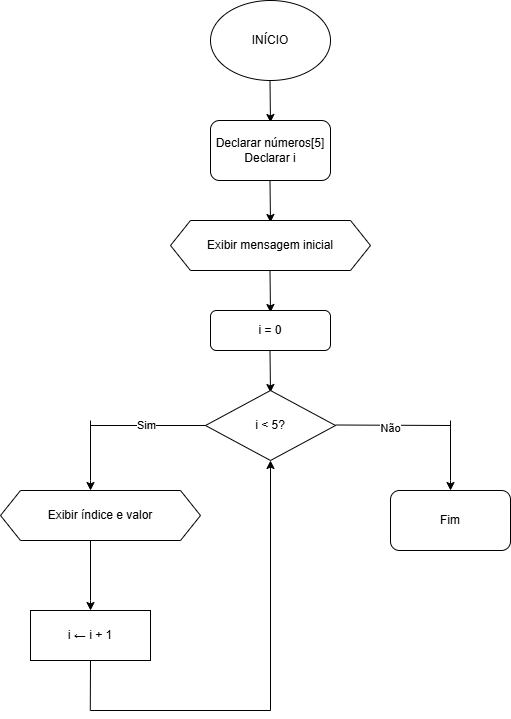

The diagram above was exported from draw.io. Its source (the exported page's mxGraphModel, read from the mxfile embedded in the PNG):
<mxGraphModel dx="1497" dy="722" grid="1" gridSize="10" guides="1" tooltips="1" connect="1" arrows="1" fold="1" page="1" pageScale="1" pageWidth="827" pageHeight="1169" math="0" shadow="0">
  <root>
    <mxCell id="0" />
    <mxCell id="1" parent="0" />
    <mxCell id="3E5xKHcSJYQ_EgPRUe_C-1" parent="1" style="ellipse;whiteSpace=wrap;html=1;labelBackgroundColor=none;" value="INÍCIO" vertex="1">
      <mxGeometry height="80" width="120" x="320" y="10" as="geometry" />
    </mxCell>
    <mxCell id="3E5xKHcSJYQ_EgPRUe_C-2" edge="1" parent="1" style="endArrow=classic;html=1;rounded=0;labelBackgroundColor=none;fontColor=default;" value="">
      <mxGeometry height="50" relative="1" width="50" as="geometry">
        <mxPoint x="379.5" y="90" as="sourcePoint" />
        <mxPoint x="379.98" y="132" as="targetPoint" />
      </mxGeometry>
    </mxCell>
    <mxCell id="3E5xKHcSJYQ_EgPRUe_C-4" parent="1" style="rounded=1;whiteSpace=wrap;html=1;labelBackgroundColor=none;" value="Declarar números[5]&lt;div&gt;Declarar i&lt;/div&gt;" vertex="1">
      <mxGeometry height="60" width="120" x="320" y="130" as="geometry" />
    </mxCell>
    <mxCell id="3E5xKHcSJYQ_EgPRUe_C-7" edge="1" parent="1" style="endArrow=classic;html=1;rounded=0;labelBackgroundColor=none;fontColor=default;" value="">
      <mxGeometry height="50" relative="1" width="50" as="geometry">
        <mxPoint x="379.5" y="190" as="sourcePoint" />
        <mxPoint x="379.98" y="232" as="targetPoint" />
      </mxGeometry>
    </mxCell>
    <mxCell id="3E5xKHcSJYQ_EgPRUe_C-10" edge="1" parent="1" style="endArrow=classic;html=1;rounded=0;labelBackgroundColor=none;fontColor=default;" value="">
      <mxGeometry height="50" relative="1" width="50" as="geometry">
        <mxPoint x="379.5" y="280" as="sourcePoint" />
        <mxPoint x="379.98" y="322" as="targetPoint" />
      </mxGeometry>
    </mxCell>
    <mxCell id="3E5xKHcSJYQ_EgPRUe_C-13" parent="1" style="shape=hexagon;perimeter=hexagonPerimeter2;whiteSpace=wrap;html=1;fixedSize=1;labelBackgroundColor=none;" value="Exibir mensagem inicial" vertex="1">
      <mxGeometry height="50" width="200" x="280" y="230" as="geometry" />
    </mxCell>
    <mxCell id="3E5xKHcSJYQ_EgPRUe_C-14" parent="1" style="rounded=1;whiteSpace=wrap;html=1;labelBackgroundColor=none;" value="i = 0" vertex="1">
      <mxGeometry height="40" width="120" x="320" y="320" as="geometry" />
    </mxCell>
    <mxCell id="3E5xKHcSJYQ_EgPRUe_C-17" edge="1" parent="1" style="endArrow=classic;html=1;rounded=0;labelBackgroundColor=none;fontColor=default;" value="">
      <mxGeometry height="50" relative="1" width="50" as="geometry">
        <mxPoint x="379.5" y="360" as="sourcePoint" />
        <mxPoint x="379.98" y="402" as="targetPoint" />
      </mxGeometry>
    </mxCell>
    <mxCell id="3E5xKHcSJYQ_EgPRUe_C-18" parent="1" style="rhombus;whiteSpace=wrap;html=1;labelBackgroundColor=none;" value="i &amp;lt; 5?" vertex="1">
      <mxGeometry height="70" width="130" x="315" y="400" as="geometry" />
    </mxCell>
    <mxCell id="3E5xKHcSJYQ_EgPRUe_C-19" edge="1" parent="1" style="endArrow=none;html=1;rounded=0;fontColor=#000000;" value="">
      <mxGeometry height="50" relative="1" width="50" as="geometry">
        <mxPoint x="445" y="434.5" as="sourcePoint" />
        <mxPoint x="560" y="435" as="targetPoint" />
      </mxGeometry>
    </mxCell>
    <mxCell id="3E5xKHcSJYQ_EgPRUe_C-21" connectable="0" parent="3E5xKHcSJYQ_EgPRUe_C-19" style="edgeLabel;html=1;align=center;verticalAlign=middle;resizable=0;points=[];" value="Não" vertex="1">
      <mxGeometry relative="1" x="-0.0432" y="-3" as="geometry">
        <mxPoint as="offset" />
      </mxGeometry>
    </mxCell>
    <mxCell id="3E5xKHcSJYQ_EgPRUe_C-20" edge="1" parent="1" style="endArrow=none;html=1;rounded=0;fontColor=#000000;" value="">
      <mxGeometry height="50" relative="1" width="50" as="geometry">
        <mxPoint x="200" y="435" as="sourcePoint" />
        <mxPoint x="315" y="435" as="targetPoint" />
      </mxGeometry>
    </mxCell>
    <mxCell id="3E5xKHcSJYQ_EgPRUe_C-24" connectable="0" parent="3E5xKHcSJYQ_EgPRUe_C-20" style="edgeLabel;html=1;align=center;verticalAlign=middle;resizable=0;points=[];" value="Sim" vertex="1">
      <mxGeometry relative="1" x="-0.0435" y="1" as="geometry">
        <mxPoint as="offset" />
      </mxGeometry>
    </mxCell>
    <mxCell id="3E5xKHcSJYQ_EgPRUe_C-22" edge="1" parent="1" style="endArrow=classic;html=1;rounded=0;" value="">
      <mxGeometry height="50" relative="1" width="50" as="geometry">
        <Array as="points">
          <mxPoint x="560" y="430" />
          <mxPoint x="560" y="490" />
        </Array>
        <mxPoint x="560" y="430" as="sourcePoint" />
        <mxPoint x="560" y="500" as="targetPoint" />
      </mxGeometry>
    </mxCell>
    <mxCell id="3E5xKHcSJYQ_EgPRUe_C-23" edge="1" parent="1" style="endArrow=classic;html=1;rounded=0;" value="">
      <mxGeometry height="50" relative="1" width="50" as="geometry">
        <Array as="points">
          <mxPoint x="200" y="430" />
          <mxPoint x="200" y="490" />
        </Array>
        <mxPoint x="200" y="430" as="sourcePoint" />
        <mxPoint x="200" y="500" as="targetPoint" />
      </mxGeometry>
    </mxCell>
    <mxCell id="3E5xKHcSJYQ_EgPRUe_C-27" parent="1" style="shape=hexagon;perimeter=hexagonPerimeter2;whiteSpace=wrap;html=1;fixedSize=1;labelBackgroundColor=none;" value="Exibir índice e valor" vertex="1">
      <mxGeometry height="50" width="200" x="110" y="500" as="geometry" />
    </mxCell>
    <mxCell id="3E5xKHcSJYQ_EgPRUe_C-28" edge="1" parent="1" style="endArrow=classic;html=1;rounded=0;" value="">
      <mxGeometry height="50" relative="1" width="50" as="geometry">
        <Array as="points">
          <mxPoint x="200" y="550" />
          <mxPoint x="200" y="610" />
        </Array>
        <mxPoint x="200" y="550" as="sourcePoint" />
        <mxPoint x="200" y="620" as="targetPoint" />
      </mxGeometry>
    </mxCell>
    <mxCell id="3E5xKHcSJYQ_EgPRUe_C-29" parent="1" style="rounded=0;whiteSpace=wrap;html=1;" value="i&amp;nbsp;← i + 1" vertex="1">
      <mxGeometry height="50" width="120" x="140" y="620" as="geometry" />
    </mxCell>
    <mxCell id="3E5xKHcSJYQ_EgPRUe_C-33" parent="1" style="rounded=1;whiteSpace=wrap;html=1;" value="Fim" vertex="1">
      <mxGeometry height="60" width="120" x="500" y="500" as="geometry" />
    </mxCell>
    <mxCell id="3E5xKHcSJYQ_EgPRUe_C-34" edge="1" parent="1" style="endArrow=classic;html=1;rounded=0;entryX=0.5;entryY=1;entryDx=0;entryDy=0;" target="3E5xKHcSJYQ_EgPRUe_C-18" value="">
      <mxGeometry height="50" relative="1" width="50" as="geometry">
        <Array as="points">
          <mxPoint x="380" y="720" />
        </Array>
        <mxPoint x="200" y="720" as="sourcePoint" />
        <mxPoint x="250" y="670" as="targetPoint" />
      </mxGeometry>
    </mxCell>
    <mxCell id="3E5xKHcSJYQ_EgPRUe_C-35" edge="1" parent="1" style="endArrow=none;html=1;rounded=0;entryX=0.331;entryY=1.011;entryDx=0;entryDy=0;entryPerimeter=0;" value="">
      <mxGeometry height="50" relative="1" width="50" as="geometry">
        <Array as="points">
          <mxPoint x="200" y="670" />
          <mxPoint x="200" y="680" />
        </Array>
        <mxPoint x="199.78" y="720" as="sourcePoint" />
        <mxPoint x="199.50000000000003" y="680" as="targetPoint" />
      </mxGeometry>
    </mxCell>
  </root>
</mxGraphModel>